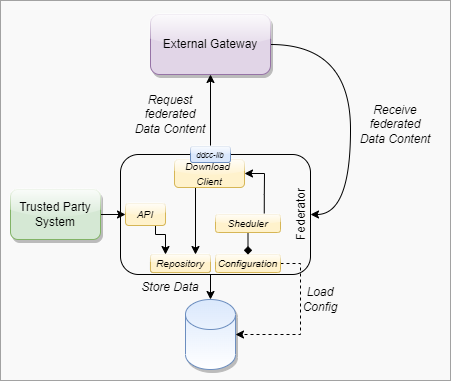

The diagram above was exported from draw.io. Its source (the exported page's mxGraphModel, read from the mxfile embedded in the PNG):
<mxGraphModel dx="1038" dy="521" grid="1" gridSize="10" guides="1" tooltips="1" connect="1" arrows="1" fold="1" page="1" pageScale="1" pageWidth="827" pageHeight="1169" math="0" shadow="0">
  <root>
    <mxCell id="0" />
    <mxCell id="1" parent="0" />
    <mxCell id="NH37w_W2NAYrahROT9el-1" value="" style="rounded=0;whiteSpace=wrap;html=1;fillColor=#f5f5f5;fontColor=#333333;strokeColor=#666666;opacity=60;" parent="1" vertex="1">
      <mxGeometry x="180" y="286" width="450" height="380" as="geometry" />
    </mxCell>
    <mxCell id="NH37w_W2NAYrahROT9el-2" style="edgeStyle=orthogonalEdgeStyle;rounded=0;orthogonalLoop=1;jettySize=auto;html=1;exitX=0.5;exitY=0;exitDx=0;exitDy=0;entryX=0.5;entryY=1;entryDx=0;entryDy=0;startArrow=none;" parent="1" source="NH37w_W2NAYrahROT9el-20" target="NH37w_W2NAYrahROT9el-5" edge="1">
      <mxGeometry relative="1" as="geometry" />
    </mxCell>
    <mxCell id="NH37w_W2NAYrahROT9el-3" value="Federator" style="rounded=1;whiteSpace=wrap;html=1;glass=1;shadow=0;fillColor=none;strokeColor=default;verticalAlign=bottom;align=center;horizontal=0;" parent="1" vertex="1">
      <mxGeometry x="300" y="440" width="190" height="120" as="geometry" />
    </mxCell>
    <mxCell id="NH37w_W2NAYrahROT9el-4" style="edgeStyle=orthogonalEdgeStyle;rounded=0;orthogonalLoop=1;jettySize=auto;html=1;exitX=1;exitY=0.5;exitDx=0;exitDy=0;entryX=1;entryY=0.5;entryDx=0;entryDy=0;curved=1;" parent="1" source="NH37w_W2NAYrahROT9el-5" target="NH37w_W2NAYrahROT9el-3" edge="1">
      <mxGeometry relative="1" as="geometry">
        <Array as="points">
          <mxPoint x="530" y="330" />
          <mxPoint x="530" y="500" />
        </Array>
      </mxGeometry>
    </mxCell>
    <mxCell id="NH37w_W2NAYrahROT9el-5" value="External Gateway" style="rounded=1;whiteSpace=wrap;html=1;fillColor=#e1d5e7;strokeColor=#9673a6;glass=1;shadow=1;" parent="1" vertex="1">
      <mxGeometry x="330" y="300" width="120" height="60" as="geometry" />
    </mxCell>
    <mxCell id="NH37w_W2NAYrahROT9el-6" value="Request&lt;br&gt;federated&lt;br&gt;Data Content" style="text;html=1;strokeColor=none;fillColor=none;align=center;verticalAlign=middle;whiteSpace=wrap;rounded=0;fontStyle=2" parent="1" vertex="1">
      <mxGeometry x="305" y="380" width="90" height="40" as="geometry" />
    </mxCell>
    <mxCell id="NH37w_W2NAYrahROT9el-7" value="Receive&lt;br&gt;federated&lt;br&gt;Data Content" style="text;html=1;strokeColor=none;fillColor=none;align=center;verticalAlign=middle;whiteSpace=wrap;rounded=0;fontStyle=2" parent="1" vertex="1">
      <mxGeometry x="530" y="390" width="90" height="40" as="geometry" />
    </mxCell>
    <mxCell id="NH37w_W2NAYrahROT9el-8" value="" style="shape=cylinder3;whiteSpace=wrap;html=1;boundedLbl=1;backgroundOutline=1;size=15;shadow=1;fillColor=#dae8fc;strokeColor=#6c8ebf;gradientColor=#ffffff;" parent="1" vertex="1">
      <mxGeometry x="365" y="585" width="50" height="70" as="geometry" />
    </mxCell>
    <mxCell id="NH37w_W2NAYrahROT9el-9" style="edgeStyle=orthogonalEdgeStyle;rounded=0;orthogonalLoop=1;jettySize=auto;html=1;exitX=0.5;exitY=1;exitDx=0;exitDy=0;entryX=0.5;entryY=0;entryDx=0;entryDy=0;entryPerimeter=0;" parent="1" source="NH37w_W2NAYrahROT9el-3" target="NH37w_W2NAYrahROT9el-8" edge="1">
      <mxGeometry relative="1" as="geometry">
        <mxPoint x="400" y="470" as="sourcePoint" />
        <mxPoint x="400" y="370" as="targetPoint" />
      </mxGeometry>
    </mxCell>
    <mxCell id="NH37w_W2NAYrahROT9el-10" value="Store Data" style="text;html=1;strokeColor=none;fillColor=none;align=center;verticalAlign=middle;whiteSpace=wrap;rounded=0;fontStyle=2" parent="1" vertex="1">
      <mxGeometry x="320" y="558" width="60" height="30" as="geometry" />
    </mxCell>
    <mxCell id="NH37w_W2NAYrahROT9el-12" value="&lt;span style=&quot;font-size: 10px&quot;&gt;Repository&lt;/span&gt;" style="rounded=1;whiteSpace=wrap;html=1;strokeColor=#6c8ebf;fillColor=#dae8fc;glass=1;fontStyle=2" parent="1" vertex="1">
      <mxGeometry x="330" y="540" width="60" height="18" as="geometry" />
    </mxCell>
    <mxCell id="NH37w_W2NAYrahROT9el-14" style="edgeStyle=orthogonalEdgeStyle;rounded=0;orthogonalLoop=1;jettySize=auto;html=1;exitX=1;exitY=0.5;exitDx=0;exitDy=0;entryX=1;entryY=0.5;entryDx=0;entryDy=0;entryPerimeter=0;fontSize=10;dashed=1;" parent="1" source="NH37w_W2NAYrahROT9el-13" target="NH37w_W2NAYrahROT9el-8" edge="1">
      <mxGeometry relative="1" as="geometry" />
    </mxCell>
    <mxCell id="NH37w_W2NAYrahROT9el-13" value="&lt;span style=&quot;font-size: 10px&quot;&gt;Configuration&lt;/span&gt;" style="rounded=1;whiteSpace=wrap;html=1;strokeColor=#d6b656;fillColor=#fff2cc;glass=1;fontStyle=2" parent="1" vertex="1">
      <mxGeometry x="395" y="540" width="65" height="18" as="geometry" />
    </mxCell>
    <mxCell id="NH37w_W2NAYrahROT9el-15" value="Load&lt;br&gt;Config" style="text;html=1;strokeColor=none;fillColor=none;align=center;verticalAlign=middle;whiteSpace=wrap;rounded=0;fontStyle=2" parent="1" vertex="1">
      <mxGeometry x="470" y="570" width="60" height="30" as="geometry" />
    </mxCell>
    <mxCell id="NH37w_W2NAYrahROT9el-17" style="edgeStyle=orthogonalEdgeStyle;rounded=0;orthogonalLoop=1;jettySize=auto;html=1;exitX=0.5;exitY=1;exitDx=0;exitDy=0;entryX=0.5;entryY=0;entryDx=0;entryDy=0;fontSize=10;endArrow=diamond;endFill=1;" parent="1" source="NH37w_W2NAYrahROT9el-16" target="NH37w_W2NAYrahROT9el-13" edge="1">
      <mxGeometry relative="1" as="geometry" />
    </mxCell>
    <mxCell id="NH37w_W2NAYrahROT9el-19" style="edgeStyle=orthogonalEdgeStyle;rounded=0;orthogonalLoop=1;jettySize=auto;html=1;exitX=0.75;exitY=0;exitDx=0;exitDy=0;entryX=1;entryY=0.5;entryDx=0;entryDy=0;fontSize=10;endArrow=classic;endFill=1;" parent="1" source="NH37w_W2NAYrahROT9el-16" target="NH37w_W2NAYrahROT9el-11" edge="1">
      <mxGeometry relative="1" as="geometry" />
    </mxCell>
    <mxCell id="NH37w_W2NAYrahROT9el-16" value="&lt;span style=&quot;font-size: 10px&quot;&gt;Sheduler&lt;/span&gt;" style="rounded=1;whiteSpace=wrap;html=1;strokeColor=#d6b656;fillColor=#fff2cc;glass=1;fontStyle=2" parent="1" vertex="1">
      <mxGeometry x="395" y="500" width="65" height="18" as="geometry" />
    </mxCell>
    <mxCell id="NH37w_W2NAYrahROT9el-21" value="&lt;span style=&quot;font-size: 10px&quot;&gt;Repository&lt;/span&gt;" style="rounded=1;whiteSpace=wrap;html=1;strokeColor=#d6b656;fillColor=#fff2cc;glass=1;fontStyle=2" parent="1" vertex="1">
      <mxGeometry x="330" y="540" width="60" height="18" as="geometry" />
    </mxCell>
    <mxCell id="E1EdWQD4rkXyIxcuXAaw-1" style="edgeStyle=orthogonalEdgeStyle;rounded=0;orthogonalLoop=1;jettySize=auto;html=1;exitX=0.75;exitY=1;exitDx=0;exitDy=0;entryX=0.25;entryY=0;entryDx=0;entryDy=0;" parent="1" source="NH37w_W2NAYrahROT9el-22" target="NH37w_W2NAYrahROT9el-21" edge="1">
      <mxGeometry relative="1" as="geometry">
        <Array as="points">
          <mxPoint x="335" y="520" />
          <mxPoint x="345" y="520" />
        </Array>
      </mxGeometry>
    </mxCell>
    <mxCell id="NH37w_W2NAYrahROT9el-22" value="&lt;font size=&quot;1&quot;&gt;API&lt;/font&gt;" style="rounded=1;whiteSpace=wrap;html=1;strokeColor=#d6b656;fillColor=#fff2cc;glass=1;fontStyle=2" parent="1" vertex="1">
      <mxGeometry x="305" y="489" width="40" height="22" as="geometry" />
    </mxCell>
    <mxCell id="NH37w_W2NAYrahROT9el-18" style="edgeStyle=orthogonalEdgeStyle;rounded=0;orthogonalLoop=1;jettySize=auto;html=1;entryX=0.75;entryY=0;entryDx=0;entryDy=0;fontSize=10;endArrow=classic;endFill=1;" parent="1" target="NH37w_W2NAYrahROT9el-21" edge="1">
      <mxGeometry relative="1" as="geometry">
        <mxPoint x="375" y="470" as="sourcePoint" />
      </mxGeometry>
    </mxCell>
    <mxCell id="E1EdWQD4rkXyIxcuXAaw-2" style="edgeStyle=orthogonalEdgeStyle;rounded=0;orthogonalLoop=1;jettySize=auto;html=1;exitX=1;exitY=0.5;exitDx=0;exitDy=0;entryX=0;entryY=0.5;entryDx=0;entryDy=0;" parent="1" source="E1EdWQD4rkXyIxcuXAaw-3" target="NH37w_W2NAYrahROT9el-22" edge="1">
      <mxGeometry relative="1" as="geometry">
        <mxPoint x="282" y="524" as="sourcePoint" />
        <mxPoint x="310" y="524" as="targetPoint" />
      </mxGeometry>
    </mxCell>
    <mxCell id="E1EdWQD4rkXyIxcuXAaw-3" value="Trusted Party&lt;br&gt;System" style="rounded=1;whiteSpace=wrap;html=1;fillColor=#d5e8d4;strokeColor=#82b366;glass=1;shadow=1;" parent="1" vertex="1">
      <mxGeometry x="190" y="475" width="90" height="50" as="geometry" />
    </mxCell>
    <mxCell id="InFSug2Cfi9rOiGiiW---1" value="" style="edgeStyle=orthogonalEdgeStyle;rounded=0;orthogonalLoop=1;jettySize=auto;html=1;exitX=0.5;exitY=0;exitDx=0;exitDy=0;entryX=0.5;entryY=1;entryDx=0;entryDy=0;endArrow=none;" parent="1" source="NH37w_W2NAYrahROT9el-3" target="NH37w_W2NAYrahROT9el-20" edge="1">
      <mxGeometry relative="1" as="geometry">
        <mxPoint x="395" y="440" as="sourcePoint" />
        <mxPoint x="395" y="360" as="targetPoint" />
      </mxGeometry>
    </mxCell>
    <mxCell id="NH37w_W2NAYrahROT9el-11" value="&lt;font style=&quot;font-size: 10px&quot;&gt;Download &lt;br&gt;Client&lt;/font&gt;" style="rounded=1;whiteSpace=wrap;html=1;strokeColor=#d6b656;fillColor=#fff2cc;glass=1;fontStyle=2" parent="1" vertex="1">
      <mxGeometry x="354" y="445" width="70" height="28" as="geometry" />
    </mxCell>
    <mxCell id="NH37w_W2NAYrahROT9el-20" value="&lt;font style=&quot;font-size: 8px&quot;&gt;ddcc-lib&lt;/font&gt;" style="rounded=1;whiteSpace=wrap;html=1;strokeColor=#6c8ebf;fillColor=#dae8fc;glass=1;fontStyle=2" parent="1" vertex="1">
      <mxGeometry x="370" y="432" width="40" height="16" as="geometry" />
    </mxCell>
  </root>
</mxGraphModel>